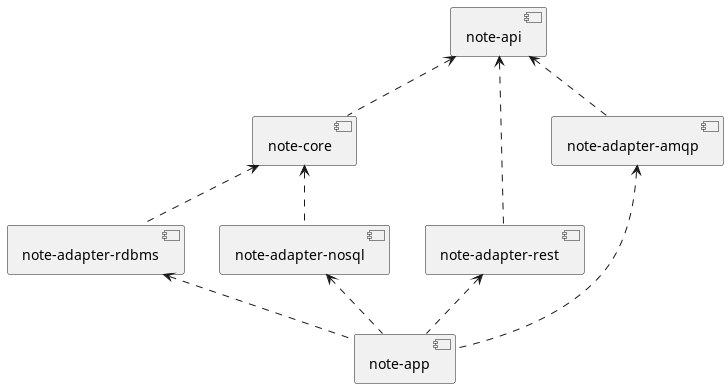

The diagram above was rendered by PlantUML. Its source (embedded in the PNG):
@startuml
component note_app as "note-app"
component note_api as "note-api"
component note_core as "note-core"
component note_adapter_rest as "note-adapter-rest"
component note_adapter_amqp as "note-adapter-amqp"
component note_adapter_rdbms as "note-adapter-rdbms"
component note_adapter_nosql as "note-adapter-nosql"

note_api <.. note_core
note_api <.. note_adapter_rest
note_api <.. note_adapter_amqp
note_core <.. note_adapter_rdbms
note_core <.. note_adapter_nosql
note_adapter_rest <.. note_app
note_adapter_amqp <.. note_app
note_adapter_rdbms <.. note_app
note_adapter_nosql <.. note_app
@enduml